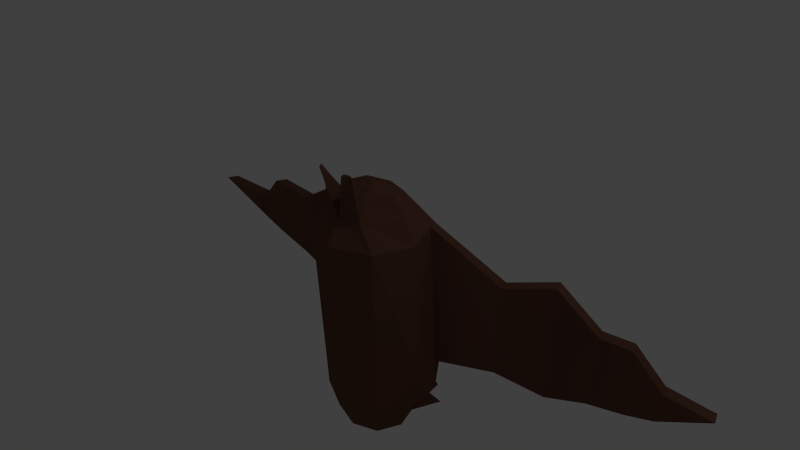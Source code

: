 # Source: bat02-002mirror006anim2fix.blend  (saved by Blender 2.66.1; exported with 4.5.12 LTS)
import bpy
from mathutils import Matrix  # noqa: F401  (used for matrix-valued properties, if any)

bpy.ops.wm.read_factory_settings(use_empty=True)
scene = bpy.context.scene
scene.name = 'Scene'

# ---- collections
col_collection_1 = bpy.data.collections.new('Collection 1'); scene.collection.children.link(col_collection_1)

# ---- materials (node trees are filled in below, after node groups)
mat_material_001 = bpy.data.materials.new('Material.001')
mat_material_001.alpha_threshold = 0.0
mat_material_001.use_transparent_shadow = False
mat_material_001.diffuse_color = (0.1473, 0.06546, 0.0431, 1.0)
mat_material_001.roughness = 0.5
mat_material_001.line_color = (0.0, 0.0, 0.0, 1.0)

# ---- material node trees

# ---- world
world_world = bpy.data.worlds.new('World'); scene.world = world_world
world_world.color = (0.05088, 0.05088, 0.05088)
world_world.use_sun_shadow = False
world_world.sun_shadow_jitter_overblur = 0.0
world_world.cycles.sampling_method = 'MANUAL'
world_world.cycles.sample_map_resolution = 256

# ---- cameras
cam_camera = bpy.data.cameras.new('Camera')
cam_camera.clip_end = 100.0
cam_camera.lens = 35.0
cam_camera.sensor_width = 32.0
cam_camera.sensor_height = 18.0
cam_camera.ortho_scale = 7.314
cam_camera.dof.focus_distance = 0.0
cam_camera.dof.aperture_fstop = 128.0

# ---- lights
light_lamp = bpy.data.lights.new('Lamp', 'POINT')
light_lamp.transmission_factor = 0.0
light_lamp.cutoff_distance = 30.0
light_lamp.energy = 100.0
light_lamp.shadow_buffer_clip_start = 1.001
light_lamp.shadow_soft_size = 0.1
light_lamp.shadow_maximum_resolution = 0.006
light_lamp.use_absolute_resolution = True
light_lamp.cycles.use_multiple_importance_sampling = False

# ---- meshes
me_sphere = bpy.data.meshes.new('Sphere')
me_sphere.from_pydata([(0.34, 0.2252, 0.932), (0.4571, 0.3841, 0.7029), (0.5763, 0.543, 0.4687), (0.5771, 0.5655, -2.028), (0.351, 0.3265, -2.48), (0.4063, 0.008206, 0.932), (0.5718, 0.008206, 0.7029), (0.7609, 0.008206, 0.3899), (0.7218, -1.543e-07, -2.028), (0.4789, -8.164e-08, -2.48), (0.1751, -0.3005, 0.9322), (0.2921, -0.4594, 0.7031), (0.5763, -0.5266, 0.3899), (0.5003, -0.448, -2.028), (0.351, -0.3265, -2.48), (0.5003, 0.5655, -2.028), (0.351, 0.3265, -2.48), (0.7218, -1.543e-07, -2.028), (0.4789, -8.164e-08, -2.48), (0.5771, 0.5655, -2.028), (0.351, 0.3265, -2.48), (0.5771, 0.5655, -2.028), (0.351, 0.3265, -2.48), (0.5771, 0.5655, -2.028), (0.351, 0.3265, -2.48), (0.01442, 0.8359, -2.055), (0.3174, 0.9421, -2.688), (0.5915, 0.6017, -2.055), (0.07687, 0.618, -2.252), (0.3997, 0.5356, -2.252), (0.6184, 0.6092, -1.541), (0.8571, -1.569e-07, -1.541), (0.6686, 0.2756, 0.3899), (0.6878, 0.2827, -2.028), (0.7378, 0.3046, -1.541), (0.6225, 0.4093, 0.4687), (0.6781, 0.4569, -1.541), (2.065, 1.208, -0.04882), (2.024, 1.164, -1.671), (2.129, 1.045, -0.04882), (2.083, 1.012, -1.671), (3.676, 1.088, -0.6787), (3.635, 1.045, -1.056), (3.74, 0.9252, -0.6787), (3.695, 0.8924, -1.056), (4.413, 0.8326, -0.5023), (2.689, 1.097, -1.363), (4.475, 0.6748, -0.5023), (2.748, 0.9444, -1.363), (1.381, 0.838, -1.562), (1.321, 0.9903, -1.562), (1.426, 0.8708, -0.2767), (1.362, 1.034, -0.2767), (2.794, 1.027, -0.4372), (2.73, 1.19, -0.4372), (3.292, 0.9223, -1.21), (3.274, 1.03, -0.274), (3.232, 1.075, -1.21), (3.338, 0.8663, -0.274), (0.2544, -0.5668, 1.346), (0.2661, -0.5484, 1.328), (0.2171, -0.6074, 1.364), (0.202, -0.6452, 1.346), (0.0, 0.3151, 0.932), (0.0, 0.5398, 0.7029), (0.0, 0.7645, 0.3899), (0.0, 0.7997, -2.028), (0.0, 0.4617, -2.48), (0.0, 0.008206, 1.016), (-0.34, 0.2252, 0.932), (-0.4571, 0.3841, 0.7029), (-0.5763, 0.543, 0.4687), (-0.5771, 0.5655, -2.028), (-0.351, 0.3265, -2.48), (-0.4063, 0.008206, 0.932), (-0.5718, 0.008206, 0.7029), (-0.7609, 0.008206, 0.3899), (-0.7218, -1.543e-07, -2.028), (-0.4789, -8.164e-08, -2.48), (-0.1751, -0.3005, 0.9322), (-0.2921, -0.4594, 0.7031), (-0.5763, -0.5266, 0.3899), (-0.5003, -0.448, -2.028), (-0.351, -0.3265, -2.48), (0.0, -0.3202, 0.9013), (0.0, -0.5449, 0.6722), (0.0, -0.7481, 0.3899), (0.0, -0.6822, -2.028), (0.0, -0.4617, -2.48), (0.0, 0.08646, -2.645), (-0.5003, 0.5655, -2.028), (-0.351, 0.3265, -2.48), (-0.7218, -1.543e-07, -2.028), (-0.4789, -8.164e-08, -2.48), (0.0, 0.7997, -2.028), (0.0, 0.4617, -2.48), (-0.5771, 0.5655, -2.028), (-0.351, 0.3265, -2.48), (0.0, 0.7997, -2.028), (0.0, 0.4617, -2.48), (-0.5771, 0.5655, -2.028), (-0.351, 0.3265, -2.48), (0.0, 0.7997, -2.028), (0.0, 0.4617, -2.48), (-0.5771, 0.5655, -2.028), (-0.351, 0.3265, -2.48), (-0.01442, 0.8359, -2.055), (-0.3174, 0.9421, -2.688), (-0.5915, 0.6017, -2.055), (-0.07687, 0.618, -2.252), (-0.3997, 0.5356, -2.252), (-0.6184, 0.6092, -1.541), (-0.8571, -1.569e-07, -1.541), (-0.6686, 0.2756, 0.3899), (-0.6878, 0.2827, -2.028), (-0.7378, 0.3046, -1.541), (-0.6225, 0.4093, 0.4687), (-0.6781, 0.4569, -1.541), (-2.065, 1.208, -0.04882), (-2.024, 1.164, -1.671), (-2.129, 1.045, -0.04882), (-2.083, 1.012, -1.671), (-3.676, 1.088, -0.6787), (-3.635, 1.045, -1.056), (-3.74, 0.9252, -0.6787), (-3.695, 0.8924, -1.056), (-4.413, 0.8326, -0.5023), (-2.689, 1.097, -1.363), (-4.475, 0.6748, -0.5023), (-2.748, 0.9444, -1.363), (-1.381, 0.838, -1.562), (-1.321, 0.9903, -1.562), (-1.426, 0.8708, -0.2767), (-1.362, 1.034, -0.2767), (-2.794, 1.027, -0.4372), (-2.73, 1.19, -0.4372), (-3.292, 0.9223, -1.21), (-3.274, 1.03, -0.274), (-3.232, 1.075, -1.21), (-3.338, 0.8663, -0.274), (-0.2544, -0.5668, 1.346), (-0.2661, -0.5484, 1.328), (-0.2171, -0.6074, 1.364), (-0.202, -0.6452, 1.346)], [(49, 51), (50, 52), (46, 54), (48, 53), (130, 132), (131, 133), (127, 135), (129, 134)], [(65, 64, 1, 2), (66, 3, 19, 94), (64, 63, 0, 1), (66, 65, 2, 30, 3), (2, 1, 6, 7, 32, 35), (9, 4, 16, 18), (1, 0, 5, 6), (34, 32, 7, 31), (6, 5, 10, 11), (8, 31, 7, 12, 13), (7, 6, 11, 12), (9, 8, 13, 14), (12, 11, 85, 86), (14, 13, 87, 88), (85, 11, 60, 62), (13, 12, 86, 87), (89, 67, 4), (63, 68, 0), (89, 4, 9), (0, 68, 5), (89, 9, 14), (5, 68, 10), (89, 14, 88), (10, 68, 84), (16, 15, 17, 18), (8, 9, 18, 17), (4, 3, 15, 16), (3, 33, 8, 17, 15), (94, 19, 21, 98), (3, 4, 20, 19), (4, 67, 95, 20), (98, 21, 23, 102), (19, 20, 22, 21), (20, 95, 99, 22), (102, 23, 27, 25), (22, 99, 103, 24), (21, 22, 24, 23), (36, 35, 32, 34), (103, 102, 25, 28, 26), (3, 30, 36, 34, 33), (33, 34, 31, 8), (26, 28, 25, 27, 29), (23, 24, 26, 29, 27), (24, 103, 26), (35, 36, 49, 40, 39, 51), (58, 55, 44, 43), (30, 2, 52, 37, 38, 50), (52, 51, 39, 37), (49, 50, 38, 40), (38, 37, 54, 56, 57, 46), (57, 56, 41, 42), (55, 57, 42, 44), (56, 58, 43, 41), (48, 46, 57, 55), (41, 43, 47, 45), (44, 42, 45, 47), (43, 44, 47), (36, 30, 50, 49), (2, 35, 51, 52), (37, 39, 53, 54), (39, 40, 48, 55, 58, 53), (42, 41, 45), (40, 38, 46, 48), (54, 53, 58, 56), (60, 59, 61, 62), (11, 10, 59, 60), (84, 85, 62, 61), (10, 84, 61, 59), (65, 71, 70, 64), (66, 94, 96, 72), (64, 70, 69, 63), (66, 72, 111, 71, 65), (71, 116, 113, 76, 75, 70), (78, 93, 91, 73), (70, 75, 74, 69), (115, 112, 76, 113), (75, 80, 79, 74), (77, 82, 81, 76, 112), (76, 81, 80, 75), (78, 83, 82, 77), (81, 86, 85, 80), (83, 88, 87, 82), (85, 143, 141, 80), (82, 87, 86, 81), (89, 73, 67), (63, 69, 68), (89, 78, 73), (69, 74, 68), (89, 83, 78), (74, 79, 68), (89, 88, 83), (79, 84, 68), (91, 93, 92, 90), (77, 92, 93, 78), (73, 91, 90, 72), (72, 90, 92, 77, 114), (94, 98, 100, 96), (72, 96, 97, 73), (73, 97, 95, 67), (98, 102, 104, 100), (95, 99, 98, 94), (96, 100, 101, 97), (97, 101, 99, 95), (102, 106, 108, 104), (101, 105, 103, 99), (99, 103, 102, 98), (100, 104, 105, 101), (117, 115, 113, 116), (103, 107, 109, 106, 102), (72, 114, 115, 117, 111), (114, 77, 112, 115), (107, 110, 108, 106, 109), (104, 108, 110, 107, 105), (105, 107, 103), (116, 132, 120, 121, 130, 117), (139, 124, 125, 136), (111, 131, 119, 118, 133, 71), (133, 118, 120, 132), (130, 121, 119, 131), (119, 127, 138, 137, 135, 118), (138, 123, 122, 137), (136, 125, 123, 138), (137, 122, 124, 139), (129, 136, 138, 127), (122, 126, 128, 124), (125, 128, 126, 123), (124, 128, 125), (117, 130, 131, 111), (71, 133, 132, 116), (118, 135, 134, 120), (120, 134, 139, 136, 129, 121), (123, 126, 122), (121, 129, 127, 119), (135, 137, 139, 134), (141, 143, 142, 140), (80, 141, 140, 79), (84, 142, 143, 85), (79, 140, 142, 84)])
me_sphere.materials.append(mat_material_001)
me_sphere.use_remesh_preserve_volume = False
me_sphere.use_remesh_preserve_attributes = False
me_sphere.use_mirror_vertex_groups = False
me_sphere.update()
arm_armature = bpy.data.armatures.new('Armature')  # bones are not reproduced

# ---- objects
ob_armature = bpy.data.objects.new('Armature', arm_armature)
ob_sphere = bpy.data.objects.new('Sphere', me_sphere)
ob_lamp = bpy.data.objects.new('Lamp', light_lamp)
ob_camera = bpy.data.objects.new('Camera', cam_camera)

# ---- transforms, parenting, visibility, modifiers, constraints
ob_armature.location = (0.0, 0.0, 0.0)
ob_armature.show_in_front = True
ob_armature.lineart.crease_threshold = 0.0
ob_sphere.parent = ob_armature
ob_sphere.location = (0.0, 0.0, 0.0)
ob_sphere.lineart.crease_threshold = 0.0
_vg = ob_sphere.vertex_groups.new(name='Bone')
for _i, _w in zip([0, 1, 2, 5, 6, 7, 8, 10, 11, 12, 30, 31, 32, 34, 35, 36, 37, 39, 51, 52, 59, 60, 61, 62, 63, 64, 65, 68, 69, 70, 71, 74, 75, 76, 77, 79, 80, 81, 84, 85, 86, 87, 111, 112, 113, 115, 116, 117, 118, 120, 132, 133, 140, 141, 142, 143], [0.9736, 0.9398, 0.8565, 0.9802, 0.9647, 0.9221, 0.02257, 0.9895, 0.9841, 0.9519, 0.03689, 0.1051, 0.883, 0.06428, 0.8729, 0.03475, 0.002378, 0.0005218, 0.08764, 0.08182, 0.9896, 0.9894, 0.9897, 0.9898, 0.9791, 0.9583, 0.907, 0.9883, 0.9736, 0.9398, 0.8564, 0.9802, 0.9646, 0.9217, 0.01775, 0.9895, 0.9841, 0.9518, 0.9906, 0.9869, 0.9607, 0.01085, 0.0333, 0.1004, 0.8827, 0.05502, 0.8728, 0.02583, 0.002214, 0.000458, 0.0878, 0.0815, 0.9897, 0.9895, 0.9898, 0.9899]): _vg.add([_i], _w, 'REPLACE')
_vg = ob_sphere.vertex_groups.new(name='Bone.003')
for _i, _w in zip([3, 4, 8, 9, 13, 14, 15, 16, 17, 18, 23, 24, 25, 26, 27, 28, 29, 30, 31, 33, 34, 36, 66, 67, 72, 73, 77, 78, 82, 83, 87, 88, 89, 90, 91, 92, 93, 102, 103, 104, 105, 106, 107, 108, 109, 110, 111, 112, 114, 115, 117], [0.1554, 0.3224, 0.2899, 0.3554, 0.3527, 0.3508, 0.1626, 0.259, 0.2135, 0.2631, 0.6694, 0.6686, 0.6989, 0.6896, 0.6695, 0.7034, 0.6709, 0.05057, 0.131, 0.1953, 0.07325, 0.04728, 0.2741, 0.3562, 0.2651, 0.3348, 0.3412, 0.3786, 0.374, 0.3823, 0.342, 0.3552, 0.3482, 0.2661, 0.3553, 0.3683, 0.3705, 0.6984, 0.7057, 0.6613, 0.662, 0.6979, 0.6845, 0.6611, 0.6993, 0.6609, 0.07639, 0.1923, 0.3165, 0.2059, 0.1156]): _vg.add([_i], _w, 'REPLACE')
_vg = ob_sphere.vertex_groups.new(name='Bone.010')
for _i, _w in zip([3, 4, 7, 8, 9, 13, 14, 15, 16, 17, 18, 19, 20, 21, 22, 23, 24, 25, 26, 27, 28, 29, 30, 31, 32, 33, 34, 36, 40, 49, 50, 51, 52, 65, 66, 67, 72, 73, 77, 78, 82, 83, 87, 88, 89, 90, 91, 92, 93, 94, 95, 98, 99, 102, 103, 104, 105, 106, 107, 108, 109, 110, 111, 112, 114, 115, 117], [0.5916, 0.3919, 0.04606, 0.3633, 0.3017, 0.2771, 0.316, 0.5849, 0.4211, 0.5065, 0.4158, 1.0, 1.0, 1.0, 1.0, 0.1285, 0.1292, 0.1645, 0.1444, 0.1286, 0.1511, 0.1293, 0.7053, 0.589, 0.03088, 0.526, 0.6885, 0.7125, 0.006865, 0.08385, 0.07977, 0.04321, 0.04284, 0.0002003, 0.3593, 0.3759, 0.2794, 0.3403, 0.3409, 0.3768, 0.368, 0.3759, 0.3221, 0.3397, 0.3507, 0.2786, 0.3619, 0.3719, 0.3757, 1.0, 1.0, 1.0, 1.0, 0.1673, 0.1621, 0.2395, 0.2368, 0.1702, 0.2013, 0.2397, 0.1789, 0.2397, 0.08806, 0.192, 0.3231, 0.2083, 0.1197]): _vg.add([_i], _w, 'REPLACE')
_vg = ob_sphere.vertex_groups.new(name='Bone.011')
for _i, _w in zip([1, 2, 3, 7, 15, 16, 17, 18, 30, 31, 32, 33, 34, 35, 36, 37, 38, 39, 40, 46, 48, 49, 50, 51, 52, 53, 54, 66], [0.02844, 0.09939, 0.05899, 0.002634, 0.05493, 0.02222, 0.02472, 0.01745, 0.1232, 0.03362, 0.06169, 0.04638, 0.08804, 0.09038, 0.1277, 0.2383, 0.2387, 0.2246, 0.2879, 0.03525, 0.02103, 0.7957, 0.8006, 0.7425, 0.7528, 0.007284, 0.02125, 0.05029]): _vg.add([_i], _w, 'REPLACE')
_vg = ob_sphere.vertex_groups.new(name='Bone.012')
for _i, _w in zip([37, 38, 39, 40, 46, 48, 49, 50, 51, 52, 53, 54], [0.4559, 0.4884, 0.4516, 0.3362, 0.0693, 0.04845, 0.05431, 0.06016, 0.07101, 0.06992, 0.05499, 0.06748]): _vg.add([_i], _w, 'REPLACE')
_vg = ob_sphere.vertex_groups.new(name='Bone.013')
for _i, _w in zip([37, 38, 39, 40, 46, 48, 49, 53, 54, 55, 57], [0.00416, 0.1811, 0.006888, 0.254, 0.6999, 0.7094, 0.009232, 0.07275, 0.07554, 0.04153, 0.06461]): _vg.add([_i], _w, 'REPLACE')
_vg = ob_sphere.vertex_groups.new(name='Bone.014')
for _i, _w in zip([37, 38, 39, 40, 41, 42, 43, 44, 46, 48, 51, 52, 53, 54, 55, 56, 57, 58], [0.2288, 0.0569, 0.2456, 0.07887, 0.115, 0.8428, 0.09214, 0.5874, 0.1762, 0.1935, 0.01847, 0.01337, 0.8081, 0.7952, 0.905, 0.7125, 0.8907, 0.7017]): _vg.add([_i], _w, 'REPLACE')
_vg = ob_sphere.vertex_groups.new(name='Bone.015')
for _i, _w in zip([41, 42, 43, 44, 45, 47, 53, 55, 56, 57, 58], [0.8816, 0.1513, 0.9053, 0.4028, 0.9987, 1.016, 0.01081, 0.03081, 0.2326, 0.01391, 0.2569]): _vg.add([_i], _w, 'REPLACE')
_vg = ob_sphere.vertex_groups.new(name='Bone.016')
for _i, _w in zip([3, 4, 8, 9, 13, 14, 15, 16, 17, 18, 23, 24, 25, 26, 27, 28, 29, 30, 31, 33, 34, 36, 66, 67, 72, 73, 76, 77, 78, 82, 83, 87, 88, 89, 90, 91, 92, 93, 96, 97, 100, 101, 102, 103, 104, 105, 106, 107, 108, 109, 110, 111, 112, 113, 114, 115, 117, 130, 131, 132, 133], [0.1562, 0.2653, 0.2799, 0.3193, 0.3351, 0.3126, 0.1618, 0.2576, 0.2105, 0.2614, 0.2071, 0.207, 0.1422, 0.1717, 0.2068, 0.1508, 0.2047, 0.05355, 0.1258, 0.1936, 0.07174, 0.04744, 0.2943, 0.252, 0.3701, 0.3053, 0.0261, 0.2582, 0.222, 0.226, 0.221, 0.2985, 0.285, 0.2855, 0.3764, 0.231, 0.2063, 0.2054, 1.0, 1.0, 1.0, 1.0, 0.1398, 0.1374, 0.1043, 0.1061, 0.1374, 0.12, 0.1042, 0.1272, 0.1043, 0.6499, 0.4733, 0.01321, 0.2897, 0.4432, 0.5859, 0.07037, 0.07107, 0.02936, 0.03203]): _vg.add([_i], _w, 'REPLACE')
_vg = ob_sphere.vertex_groups.new(name='Bone.017')
for _i, _w in zip([66, 70, 71, 72, 76, 90, 91, 92, 93, 111, 112, 113, 114, 115, 116, 117, 118, 119, 120, 121, 127, 130, 131, 132, 133, 134, 135], [0.04627, 0.02794, 0.09886, 0.05194, 0.001259, 0.04435, 0.009918, 0.007689, 0.004599, 0.1191, 0.02073, 0.06091, 0.02843, 0.07446, 0.08976, 0.1202, 0.2356, 0.1826, 0.2215, 0.1711, 0.01004, 0.7825, 0.7916, 0.7381, 0.7506, 0.003969, 0.01797]): _vg.add([_i], _w, 'REPLACE')
_vg = ob_sphere.vertex_groups.new(name='Bone.018')
for _i, _w in zip([118, 119, 120, 121, 127, 129, 130, 131, 132, 133, 134, 135], [0.462, 0.6175, 0.4582, 0.605, 0.09897, 0.07767, 0.08282, 0.08032, 0.07783, 0.07505, 0.0593, 0.07215]): _vg.add([_i], _w, 'REPLACE')
_vg = ob_sphere.vertex_groups.new(name='Bone.019')
for _i, _w in zip([119, 120, 121, 127, 129, 134, 135, 136, 138], [0.1315, 0.001758, 0.151, 0.6876, 0.6978, 0.07136, 0.07425, 0.03857, 0.06316]): _vg.add([_i], _w, 'REPLACE')
_vg = ob_sphere.vertex_groups.new(name='Bone.020')
for _i, _w in zip([118, 119, 120, 121, 122, 123, 124, 125, 127, 129, 132, 133, 134, 135, 136, 137, 138, 139], [0.2278, 0.03323, 0.2448, 0.04395, 0.1212, 0.8312, 0.09576, 0.5128, 0.1731, 0.1902, 0.01725, 0.012, 0.807, 0.7935, 0.8999, 0.7137, 0.8891, 0.7041]): _vg.add([_i], _w, 'REPLACE')
_vg = ob_sphere.vertex_groups.new(name='Bone.021')
for _i, _w in zip([122, 123, 124, 125, 126, 128, 134, 136, 137, 138, 139], [0.8755, 0.1647, 0.9022, 0.4859, 0.999, 1.012, 0.01081, 0.04244, 0.2307, 0.01734, 0.254]): _vg.add([_i], _w, 'REPLACE')
_m = ob_sphere.modifiers.new('Armature', 'ARMATURE')
_m.object = ob_armature
ob_lamp.location = (4.076, 1.005, 5.904)
ob_lamp.rotation_euler = (0.6503, 0.05522, 1.866)
ob_lamp.lock_rotations_4d = False
ob_lamp.empty_display_type = 'ARROWS'
ob_lamp.color = (0.0, 0.0, 0.0, 0.0)
ob_lamp.lineart.crease_threshold = 0.0
ob_camera.location = (7.481, -6.508, 5.344)
ob_camera.rotation_euler = (1.109, 0.01082, 0.8149)
ob_camera.lock_rotations_4d = False
ob_camera.empty_display_type = 'ARROWS'
ob_camera.color = (0.0, 0.0, 0.0, 0.0)
ob_camera.display_type = 'WIRE'
ob_camera.lineart.crease_threshold = 0.0

# ---- collection membership
col_collection_1.objects.link(ob_armature)
col_collection_1.objects.link(ob_sphere)
col_collection_1.objects.link(ob_lamp)
col_collection_1.objects.link(ob_camera)

# ---- scene / render settings (as saved in the file)
scene.camera = ob_camera
scene.frame_start = 1; scene.frame_end = 58; scene.frame_set(38)
scene.render.engine = 'BLENDER_EEVEE_NEXT'
scene.render.image_settings.color_mode = 'RGB'
scene.render.image_settings.compression = 90
scene.render.resolution_percentage = 50
scene.render.dither_intensity = 0.0
scene.render.bake_margin = 2
scene.cycles.use_denoising = False
scene.cycles.samples = 10
scene.cycles.sampling_pattern = 'TABULATED_SOBOL'
scene.cycles.light_sampling_threshold = 0.0
scene.cycles.use_adaptive_sampling = False
scene.cycles.use_light_tree = False
scene.cycles.blur_glossy = 0.0
scene.cycles.volume_bounces = 1
scene.cycles.pixel_filter_type = 'GAUSSIAN'
scene.cycles.sample_clamp_indirect = 0.0
scene.view_settings.view_transform = 'Standard'
bpy.context.view_layer.update()
